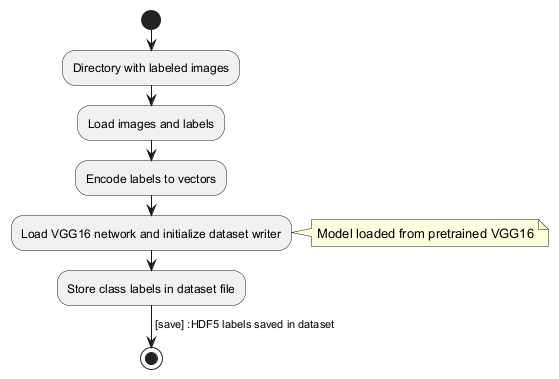

The diagram above was rendered by PlantUML. Its source (embedded in the PNG):
@startuml
start
:Directory with labeled images;
:Load images and labels;
:Encode labels to vectors;
:Load VGG16 network and initialize dataset writer;
note right: Model loaded from pretrained VGG16

:Store class labels in dataset file;
-> [save] :HDF5 labels saved in dataset;
stop
@enduml